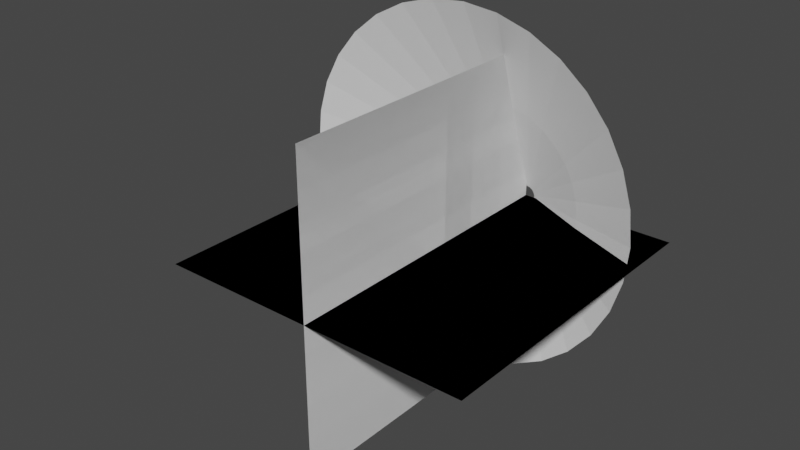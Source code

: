 # Source: newMuzzle.blend  (saved by Blender 3.5.10; exported with 4.5.12 LTS)
import bpy
from mathutils import Matrix  # noqa: F401  (used for matrix-valued properties, if any)

bpy.ops.wm.read_factory_settings(use_empty=True)
scene = bpy.context.scene
scene.name = 'Scene'

# ---- collections
col_collection = bpy.data.collections.new('Collection'); scene.collection.children.link(col_collection)

# ---- world
world_world = bpy.data.worlds.new('World'); scene.world = world_world
world_world.use_nodes = True; world_world.node_tree.nodes.clear()
_N = world_world.node_tree.nodes; _L = world_world.node_tree.links
n0 = _N.new('ShaderNodeOutputWorld'); n0.name = 'World Output'; n0.location = (300, 300)
n1 = _N.new('ShaderNodeBackground'); n1.name = 'Background'; n1.location = (10, 300)
n1.inputs[0].default_value = (0.05088, 0.05088, 0.05088, 1.0)
_L.new(n1.outputs[0], n0.inputs[0])
n0.is_active_output = True
world_world.color = (0.05088, 0.05088, 0.05088)
world_world.use_sun_shadow = False
world_world.sun_shadow_jitter_overblur = 0.0

# ---- meshes
me_circle = bpy.data.meshes.new('Circle')
me_circle.from_pydata([(-0.1967, 1.093, 0.335), (-0.3918, 1.074, 0.335), (-0.5794, 1.017, 0.335), (-0.7522, 0.9248, 0.335), (-0.9038, 0.8005, 0.335), (-1.028, 0.6489, 0.335), (-1.121, 0.4761, 0.335), (-1.177, 0.2885, 0.335), (-1.197, 0.09337, 0.335), (-1.177, -0.1017, 0.335), (-1.121, -0.2893, 0.335), (-1.028, -0.4622, 0.335), (-0.9038, -0.6137, 0.335), (-0.7522, -0.7381, 0.335), (-0.5794, -0.8305, 0.335), (-0.3918, -0.8874, 0.335), (-0.1967, -0.9066, 0.335), (-0.001581, -0.8874, 0.335), (0.186, -0.8305, 0.335), (0.3589, -0.7381, 0.335), (0.5104, -0.6137, 0.335), (0.6348, -0.4622, 0.335), (0.7272, -0.2893, 0.335), (0.7841, -0.1017, 0.335), (0.8033, 0.09337, 0.335), (0.7841, 0.2885, 0.335), (0.7272, 0.4761, 0.335), (0.6348, 0.6489, 0.335), (0.5104, 0.8005, 0.335), (0.3589, 0.9248, 0.335), (0.186, 1.017, 0.335), (-0.001581, 1.074, 0.335), (-0.001472, 0.05151, 0.002508), (-0.01139, 0.05054, 0.002508), (-0.02092, 0.04765, 0.002508), (-0.0297, 0.04295, 0.002508), (-0.0374, 0.03663, 0.002508), (-0.04372, 0.02893, 0.002508), (-0.04842, 0.02014, 0.002508), (-0.05131, 0.01061, 0.002508), (-0.05229, 0.0006988, 0.002508), (-0.05131, -0.009215, 0.002508), (-0.04842, -0.01875, 0.002508), (-0.04372, -0.02753, 0.002508), (-0.0374, -0.03523, 0.002508), (-0.0297, -0.04155, 0.002508), (-0.02092, -0.04625, 0.002508), (-0.01139, -0.04914, 0.002508), (-0.001472, -0.05012, 0.002508), (0.008442, -0.04914, 0.002508), (0.01797, -0.04625, 0.002508), (0.02676, -0.04155, 0.002508), (0.03446, -0.03523, 0.002508), (0.04078, -0.02753, 0.002508), (0.04547, -0.01875, 0.002508), (0.04837, -0.009215, 0.002508), (0.04934, 0.0006988, 0.002508), (0.04837, 0.01061, 0.002508), (0.04547, 0.02014, 0.002508), (0.04078, 0.02893, 0.002508), (0.03446, 0.03663, 0.002508), (0.02676, 0.04295, 0.002508), (0.01797, 0.04765, 0.002508), (0.008442, 0.05054, 0.002508), (0.4009, 0.1486, 0.174), (0.3717, 0.2448, 0.174), (-0.4648, -0.3142, 0.174), (-0.3871, -0.378, 0.174), (0.3243, 0.3334, 0.174), (-0.2984, -0.4254, 0.174), (-0.1021, 0.5614, 0.174), (-0.2022, 0.5515, 0.174), (0.2605, 0.4112, 0.174), (-0.2022, -0.4545, 0.174), (-0.2984, 0.5223, 0.174), (0.1828, 0.4749, 0.174), (-0.1021, -0.4644, 0.174), (-0.3871, 0.4749, 0.174), (0.09414, 0.5223, 0.174), (-0.002078, -0.4545, 0.174), (-0.4648, 0.4112, 0.174), (-0.002078, 0.5515, 0.174), (0.09414, -0.4254, 0.174), (-0.5286, 0.3334, 0.174), (0.1828, -0.378, 0.174), (-0.576, 0.2448, 0.174), (0.2605, -0.3142, 0.174), (-0.6052, 0.1486, 0.174), (0.3243, -0.2365, 0.174), (-0.615, 0.04849, 0.174), (0.3717, -0.1478, 0.174), (-0.6052, -0.05157, 0.174), (0.4009, -0.05157, 0.174), (-0.576, -0.1478, 0.174), (0.4108, 0.04849, 0.174), (-0.5286, -0.2365, 0.174)], [], [(65, 64, 57, 58), (67, 66, 44, 45), (68, 65, 58, 59), (69, 67, 45, 46), (71, 70, 32, 33), (72, 68, 59, 60), (73, 69, 46, 47), (74, 71, 33, 34), (75, 72, 60, 61), (76, 73, 47, 48), (77, 74, 34, 35), (78, 75, 61, 62), (79, 76, 48, 49), (80, 77, 35, 36), (81, 78, 62, 63), (82, 79, 49, 50), (83, 80, 36, 37), (70, 81, 63, 32), (84, 82, 50, 51), (85, 83, 37, 38), (86, 84, 51, 52), (87, 85, 38, 39), (88, 86, 52, 53), (89, 87, 39, 40), (90, 88, 53, 54), (91, 89, 40, 41), (92, 90, 54, 55), (93, 91, 41, 42), (94, 92, 55, 56), (95, 93, 42, 43), (64, 94, 56, 57), (66, 95, 43, 44), (12, 11, 95, 66), (25, 24, 94, 64), (11, 10, 93, 95), (24, 23, 92, 94), (10, 9, 91, 93), (23, 22, 90, 92), (9, 8, 89, 91), (22, 21, 88, 90), (8, 7, 87, 89), (21, 20, 86, 88), (7, 6, 85, 87), (20, 19, 84, 86), (6, 5, 83, 85), (19, 18, 82, 84), (0, 31, 81, 70), (5, 4, 80, 83), (18, 17, 79, 82), (31, 30, 78, 81), (4, 3, 77, 80), (17, 16, 76, 79), (30, 29, 75, 78), (3, 2, 74, 77), (16, 15, 73, 76), (29, 28, 72, 75), (2, 1, 71, 74), (15, 14, 69, 73), (28, 27, 68, 72), (1, 0, 70, 71), (14, 13, 67, 69), (27, 26, 65, 68), (13, 12, 66, 67), (26, 25, 64, 65)])
_uv = me_circle.uv_layers.new(name='UVMap')
_uv.uv.foreach_set('vector', [0.4373, 0.4899, 0.4683, 0.4898, 0.467, 0.002196, 0.436, 0.002277, 0.8403, 0.4888, 0.8713, 0.4887, 0.87, 0.001148, 0.839, 0.001228, 0.4063, 0.4899, 0.4373, 0.4899, 0.436, 0.002277, 0.405, 0.002357, 0.8093, 0.4889, 0.8403, 0.4888, 0.839, 0.001228, 0.808, 0.001309, 0.2203, 0.4904, 0.2513, 0.4904, 0.2501, 0.00276, 0.2191, 0.002841, 0.3753, 0.49, 0.4063, 0.4899, 0.405, 0.002357, 0.374, 0.002438, 0.7783, 0.489, 0.8093, 0.4889, 0.808, 0.001309, 0.777, 0.00139, 0.1893, 0.4905, 0.2203, 0.4904, 0.2191, 0.002841, 0.1881, 0.002922, 0.3443, 0.4901, 0.3753, 0.49, 0.374, 0.002438, 0.3431, 0.002518, 0.7473, 0.4891, 0.7783, 0.489, 0.777, 0.00139, 0.746, 0.00147, 0.1583, 0.4906, 0.1893, 0.4905, 0.1881, 0.002922, 0.1571, 0.003002, 0.3133, 0.4902, 0.3443, 0.4901, 0.3431, 0.002518, 0.3121, 0.002599, 0.7163, 0.4891, 0.7473, 0.4891, 0.746, 0.00147, 0.715, 0.001551, 0.1273, 0.4907, 0.1583, 0.4906, 0.1571, 0.003002, 0.1261, 0.003083, 0.2823, 0.4903, 0.3133, 0.4902, 0.3121, 0.002599, 0.2811, 0.00268, 0.6853, 0.4892, 0.7163, 0.4891, 0.715, 0.001551, 0.684, 0.001631, 0.09633, 0.4908, 0.1273, 0.4907, 0.1261, 0.003083, 0.09507, 0.003164, 0.2513, 0.4904, 0.2823, 0.4903, 0.2811, 0.00268, 0.2501, 0.00276, 0.6543, 0.4893, 0.6853, 0.4892, 0.684, 0.001631, 0.653, 0.001712, 0.06534, 0.4908, 0.09633, 0.4908, 0.09507, 0.003164, 0.06407, 0.003244, 0.6233, 0.4894, 0.6543, 0.4893, 0.653, 0.001712, 0.622, 0.001793, 0.03434, 0.4909, 0.06534, 0.4908, 0.06407, 0.003244, 0.03307, 0.003325, 0.5923, 0.4895, 0.6233, 0.4894, 0.622, 0.001793, 0.591, 0.001873, 0.00334, 0.491, 0.03434, 0.4909, 0.03307, 0.003325, 0.002071, 0.003406, 0.5613, 0.4895, 0.5923, 0.4895, 0.591, 0.001873, 0.56, 0.001954, 0.9643, 0.4885, 0.9953, 0.4884, 0.994, 0.0008251, 0.963, 0.0009058, 0.5303, 0.4896, 0.5613, 0.4895, 0.56, 0.001954, 0.529, 0.002035, 0.9333, 0.4886, 0.9643, 0.4885, 0.963, 0.0009058, 0.932, 0.0009864, 0.4993, 0.4897, 0.5303, 0.4896, 0.529, 0.002035, 0.498, 0.002115, 0.9023, 0.4887, 0.9333, 0.4886, 0.932, 0.0009864, 0.901, 0.001067, 0.4683, 0.4898, 0.4993, 0.4897, 0.498, 0.002115, 0.467, 0.002196, 0.8713, 0.4887, 0.9023, 0.4887, 0.901, 0.001067, 0.87, 0.001148, 0.8726, 1.003, 0.9036, 1.003, 0.9023, 0.4887, 0.8713, 0.4887, 0.4696, 1.004, 0.5006, 1.004, 0.4993, 0.4897, 0.4683, 0.4898, 0.9036, 1.003, 0.9346, 1.003, 0.9333, 0.4886, 0.9023, 0.4887, 0.5006, 1.004, 0.5316, 1.004, 0.5303, 0.4896, 0.4993, 0.4897, 0.9346, 1.003, 0.9656, 1.003, 0.9643, 0.4885, 0.9333, 0.4886, 0.5316, 1.004, 0.5626, 1.004, 0.5613, 0.4895, 0.5303, 0.4896, 0.9656, 1.003, 0.9966, 1.002, 0.9953, 0.4884, 0.9643, 0.4885, 0.5626, 1.004, 0.5936, 1.003, 0.5923, 0.4895, 0.5613, 0.4895, 0.004677, 1.005, 0.03567, 1.005, 0.03434, 0.4909, 0.00334, 0.491, 0.5936, 1.003, 0.6246, 1.003, 0.6233, 0.4894, 0.5923, 0.4895, 0.03567, 1.005, 0.06667, 1.005, 0.06534, 0.4908, 0.03434, 0.4909, 0.6246, 1.003, 0.6556, 1.003, 0.6543, 0.4893, 0.6233, 0.4894, 0.06667, 1.005, 0.09767, 1.005, 0.09633, 0.4908, 0.06534, 0.4908, 0.6556, 1.003, 0.6866, 1.003, 0.6853, 0.4892, 0.6543, 0.4893, 0.2527, 1.004, 0.2837, 1.004, 0.2823, 0.4903, 0.2513, 0.4904, 0.09767, 1.005, 0.1287, 1.005, 0.1273, 0.4907, 0.09633, 0.4908, 0.6866, 1.003, 0.7176, 1.003, 0.7163, 0.4891, 0.6853, 0.4892, 0.2837, 1.004, 0.3147, 1.004, 0.3133, 0.4902, 0.2823, 0.4903, 0.1287, 1.005, 0.1597, 1.005, 0.1583, 0.4906, 0.1273, 0.4907, 0.7176, 1.003, 0.7486, 1.003, 0.7473, 0.4891, 0.7163, 0.4891, 0.3147, 1.004, 0.3457, 1.004, 0.3443, 0.4901, 0.3133, 0.4902, 0.1597, 1.005, 0.1907, 1.005, 0.1893, 0.4905, 0.1583, 0.4906, 0.7486, 1.003, 0.7796, 1.003, 0.7783, 0.489, 0.7473, 0.4891, 0.3457, 1.004, 0.3767, 1.004, 0.3753, 0.49, 0.3443, 0.4901, 0.1907, 1.005, 0.2217, 1.004, 0.2203, 0.4904, 0.1893, 0.4905, 0.7796, 1.003, 0.8106, 1.003, 0.8093, 0.4889, 0.7783, 0.489, 0.3767, 1.004, 0.4077, 1.004, 0.4063, 0.4899, 0.3753, 0.49, 0.2217, 1.004, 0.2527, 1.004, 0.2513, 0.4904, 0.2203, 0.4904, 0.8106, 1.003, 0.8416, 1.003, 0.8403, 0.4888, 0.8093, 0.4889, 0.4077, 1.004, 0.4386, 1.004, 0.4373, 0.4899, 0.4063, 0.4899, 0.8416, 1.003, 0.8726, 1.003, 0.8713, 0.4887, 0.8403, 0.4888, 0.4386, 1.004, 0.4696, 1.004, 0.4683, 0.4898, 0.4373, 0.4899])
me_circle.update()
me_plane_001 = bpy.data.meshes.new('Plane.001')
me_plane_001.from_pydata([(-1.0, -2.0, 0.0), (1.0, -2.0, 0.0), (-1.0, 0.0, 0.0), (1.0, 0.0, 0.0), (-1.0, -2.0, 0.0), (1.0, -2.0, 0.0), (-1.0, 0.0, 0.0), (1.0, 0.0, 0.0), (-1.0, -2.0, 0.0), (1.0, -2.0, 0.0), (-1.0, 0.0, 0.0), (1.0, 0.0, 0.0), (-0.0001891, -2.0, 1.0), (0.0001891, -2.0, -1.0), (-0.0001891, 0.0, 1.0), (0.0001891, 0.0, -1.0), (-0.0001891, -2.0, 1.0), (0.0001891, -2.0, -1.0), (-0.0001891, 0.0, 1.0), (0.0001891, 0.0, -1.0), (-0.0001891, -2.0, 1.0), (0.0001891, -2.0, -1.0), (-0.0001891, 0.0, 1.0), (0.0001891, 0.0, -1.0)], [], [(0, 1, 3, 2), (4, 5, 7, 6), (8, 9, 11, 10), (12, 13, 15, 14), (16, 17, 19, 18), (20, 21, 23, 22)])
_uv = me_plane_001.uv_layers.new(name='UVMap')
_uv.uv.foreach_set('vector', [1.002, 0.9977, 0.002327, 1.002, -0.002316, 0.002327, 0.9977, -0.002316, 1.002, 0.9977, 0.002327, 1.002, -0.002316, 0.002327, 0.9977, -0.002316, 1.002, 0.9977, 0.002327, 1.002, -0.002316, 0.002327, 0.9977, -0.002316, 1.002, 0.9977, 0.002327, 1.002, -0.002316, 0.002327, 0.9977, -0.002316, 1.002, 0.9977, 0.002327, 1.002, -0.002316, 0.002327, 0.9977, -0.002316, 1.002, 0.9977, 0.002327, 1.002, -0.002316, 0.002327, 0.9977, -0.002316])
me_plane_001.update()

# ---- objects
ob_muzzlecone = bpy.data.objects.new('MuzzleCone', me_circle)
ob_muzzleplane = bpy.data.objects.new('MuzzlePlane', me_plane_001)

# ---- transforms, parenting, visibility, modifiers, constraints
ob_muzzlecone.location = (0.0, 0.009655, 0.0)
ob_muzzlecone.rotation_euler = (1.582, -0.0, 0.0)
ob_muzzlecone.scale = (1.013, 1.013, 1.013)
ob_muzzleplane.location = (0.0, 0.0, 0.0)
ob_muzzleplane.scale = (0.8574, 0.8574, 0.8574)

# ---- collection membership
col_collection.objects.link(ob_muzzlecone)
col_collection.objects.link(ob_muzzleplane)

# ---- scene / render settings (as saved in the file)
scene.frame_start = 1; scene.frame_end = 250; scene.frame_set(2)
scene.render.engine = 'BLENDER_EEVEE_NEXT'
scene.cycles.sampling_pattern = 'TABULATED_SOBOL'
scene.view_settings.view_transform = 'Filmic'
bpy.context.view_layer.update()

# ---- added for rendering (the .blend has no active camera and no usable light): camera, sun
cam_auto = bpy.data.cameras.new('AutoCamera')
cam_auto.lens = 50.0
cam_auto.sensor_width = 36.0
cam_auto.clip_end = 1000.0
ob_auto_camera = bpy.data.objects.new('AutoCamera', cam_auto)
scene.collection.objects.link(ob_auto_camera)
ob_auto_camera.location = (2.94699, -4.59813, 2.59231)
ob_auto_camera.rotation_euler = (1.09748, -7.21219e-08, 0.694738)
scene.camera = ob_auto_camera
light_auto_sun = bpy.data.lights.new('AutoSun', 'SUN')
light_auto_sun.energy = 3.0
light_auto_sun.angle = 0.0523599
ob_auto_sun = bpy.data.objects.new('AutoSun', light_auto_sun)
scene.collection.objects.link(ob_auto_sun)
ob_auto_sun.rotation_euler = (0.872665, 0.174533, 0.523599)
bpy.context.view_layer.update()
